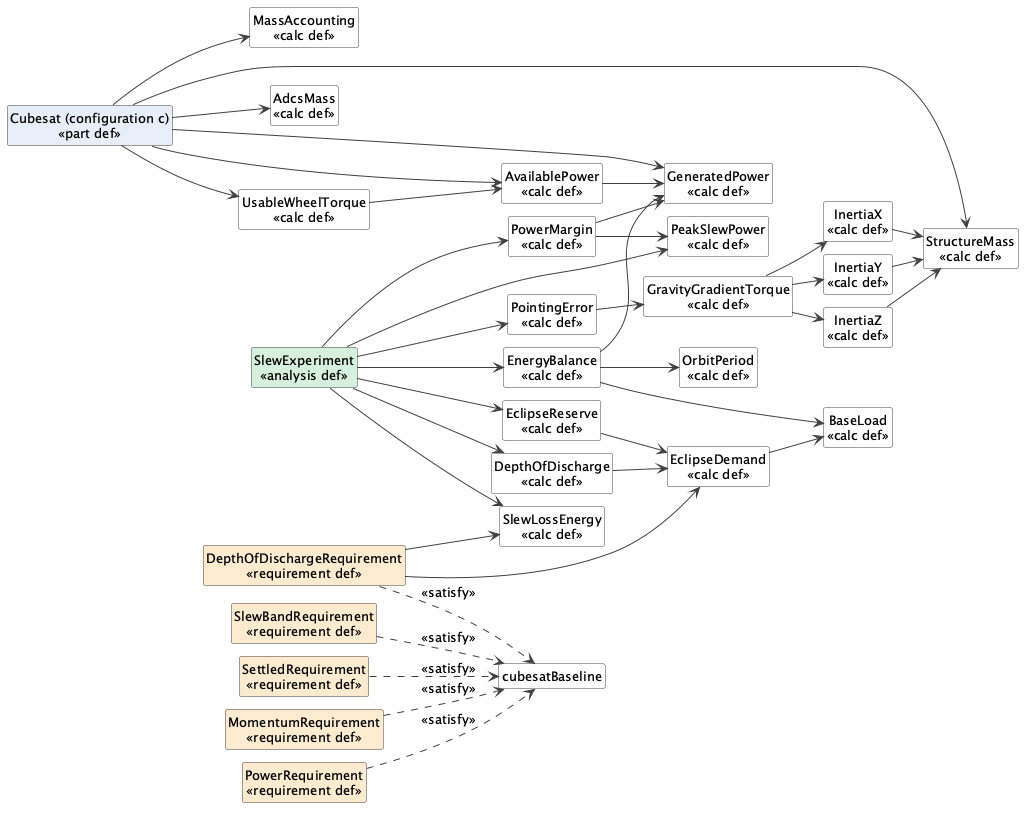

The diagram above was rendered by PlantUML. Its source (embedded in the PNG):
@startuml
left to right direction
skinparam shadowing false
skinparam defaultFontName SansSerif
skinparam defaultFontSize 13
skinparam ClassBackgroundColor white
skinparam ClassBorderColor #404040
skinparam ArrowColor #404040
skinparam RectangleBackgroundColor white
skinparam nodesep 12
skinparam ranksep 30
hide circle
hide empty members

class "Cubesat (configuration c)\n<<part def>>" as Cubesat #E8EEF7
class "MassAccounting\n<<calc def>>" as MassAccounting
class "StructureMass\n<<calc def>>" as StructureMass
class "AdcsMass\n<<calc def>>" as AdcsMass
class "GeneratedPower\n<<calc def>>" as GeneratedPower
class "BaseLoad\n<<calc def>>" as BaseLoad
class "AvailablePower\n<<calc def>>" as AvailablePower
class "UsableWheelTorque\n<<calc def>>" as UsableWheelTorque
class "SlewLossEnergy\n<<calc def>>" as SlewLossEnergy
class "EclipseDemand\n<<calc def>>" as EclipseDemand
class "DepthOfDischarge\n<<calc def>>" as DepthOfDischarge
class "EclipseReserve\n<<calc def>>" as EclipseReserve
class "OrbitPeriod\n<<calc def>>" as OrbitPeriod
class "EnergyBalance\n<<calc def>>" as EnergyBalance
class "PeakSlewPower\n<<calc def>>" as PeakSlewPower
class "PowerMargin\n<<calc def>>" as PowerMargin
class "InertiaX\n<<calc def>>" as InertiaX
class "InertiaY\n<<calc def>>" as InertiaY
class "InertiaZ\n<<calc def>>" as InertiaZ
class "GravityGradientTorque\n<<calc def>>" as GravityGradientTorque
class "PointingError\n<<calc def>>" as PointingError
class "SettledRequirement\n<<requirement def>>" as SettledRequirement #FDEBD0
class "MomentumRequirement\n<<requirement def>>" as MomentumRequirement #FDEBD0
class "PowerRequirement\n<<requirement def>>" as PowerRequirement #FDEBD0
class "DepthOfDischargeRequirement\n<<requirement def>>" as DepthOfDischargeRequirement #FDEBD0
class "SlewBandRequirement\n<<requirement def>>" as SlewBandRequirement #FDEBD0
class "SlewExperiment\n<<analysis def>>" as SlewExperiment #D5F0DC
AvailablePower --> GeneratedPower
Cubesat --> AdcsMass
Cubesat --> AvailablePower
Cubesat --> GeneratedPower
Cubesat --> MassAccounting
Cubesat --> StructureMass
Cubesat --> UsableWheelTorque
DepthOfDischarge --> EclipseDemand
DepthOfDischargeRequirement --> EclipseDemand
DepthOfDischargeRequirement --> SlewLossEnergy
EclipseDemand --> BaseLoad
EclipseReserve --> EclipseDemand
EnergyBalance --> BaseLoad
EnergyBalance --> GeneratedPower
EnergyBalance --> OrbitPeriod
GravityGradientTorque --> InertiaX
GravityGradientTorque --> InertiaY
GravityGradientTorque --> InertiaZ
InertiaX --> StructureMass
InertiaY --> StructureMass
InertiaZ --> StructureMass
PointingError --> GravityGradientTorque
PowerMargin --> GeneratedPower
PowerMargin --> PeakSlewPower
SlewExperiment --> DepthOfDischarge
SlewExperiment --> EclipseReserve
SlewExperiment --> EnergyBalance
SlewExperiment --> PeakSlewPower
SlewExperiment --> PointingError
SlewExperiment --> PowerMargin
SlewExperiment --> SlewLossEnergy
UsableWheelTorque --> AvailablePower
SettledRequirement ..> cubesatBaseline : <<satisfy>>
MomentumRequirement ..> cubesatBaseline : <<satisfy>>
PowerRequirement ..> cubesatBaseline : <<satisfy>>
DepthOfDischargeRequirement ..> cubesatBaseline : <<satisfy>>
SlewBandRequirement ..> cubesatBaseline : <<satisfy>>
@enduml